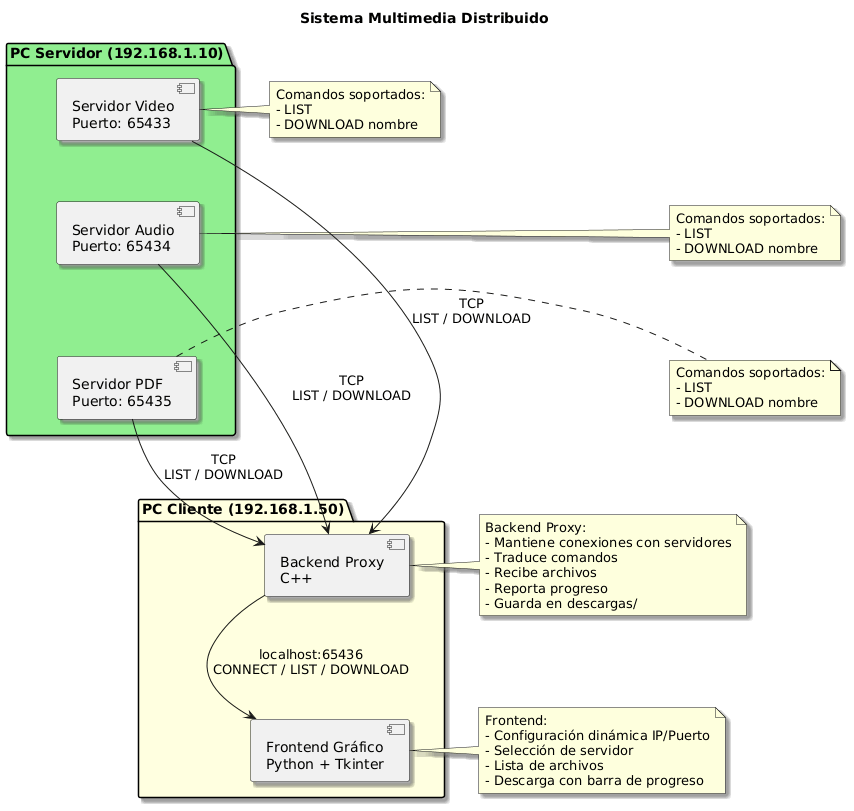

The diagram above was rendered by PlantUML. Its source (embedded in the PNG):
@startuml
skinparam shadowing true
skinparam nodesep 70
skinparam monochrome false

title Sistema Multimedia Distribuido

package "PC Servidor (192.168.1.10)" #LightGreen {

    component "Servidor Video\nPuerto: 65433" as VIDEO

    component "Servidor Audio\nPuerto: 65434" as AUDIO

    component "Servidor PDF\nPuerto: 65435" as PDF

}

package "PC Cliente (192.168.1.50)" #LightYellow {

    component "Backend Proxy\nC++" as BACK

    component "Frontend Gráfico\nPython + Tkinter" as GUI

}

VIDEO --> BACK : TCP\nLIST / DOWNLOAD
AUDIO --> BACK : TCP\nLIST / DOWNLOAD
PDF --> BACK : TCP\nLIST / DOWNLOAD

BACK --> GUI : localhost:65436\nCONNECT / LIST / DOWNLOAD

note right of BACK
Backend Proxy:
- Mantiene conexiones con servidores
- Traduce comandos
- Recibe archivos
- Reporta progreso
- Guarda en descargas/
end note

note left of GUI
Frontend:
- Configuración dinámica IP/Puerto
- Selección de servidor
- Lista de archivos
- Descarga con barra de progreso
end note

note right of VIDEO
Comandos soportados:
- LIST
- DOWNLOAD nombre
end note

note right of AUDIO
Comandos soportados:
- LIST
- DOWNLOAD nombre
end note

note right of PDF
Comandos soportados:
- LIST
- DOWNLOAD nombre
end note

GUI -[hidden]-> BACK
VIDEO -[hidden]-> AUDIO
AUDIO -[hidden]-> PDF
@enduml